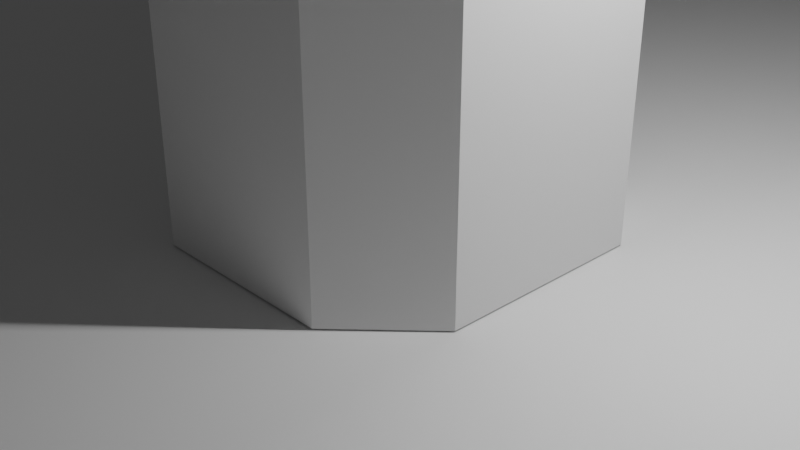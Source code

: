 # Source: building.blend  (saved by Blender 3.1.7; exported with 4.5.12 LTS)
import bpy
from mathutils import Matrix  # noqa: F401  (used for matrix-valued properties, if any)

bpy.ops.wm.read_factory_settings(use_empty=True)
scene = bpy.context.scene
scene.name = 'Scene'

# ---- collections
col_collection = bpy.data.collections.new('Collection'); scene.collection.children.link(col_collection)

# ---- world
world_world = bpy.data.worlds.new('World'); scene.world = world_world
world_world.use_nodes = True; world_world.node_tree.nodes.clear()
_N = world_world.node_tree.nodes; _L = world_world.node_tree.links
n0 = _N.new('ShaderNodeOutputWorld'); n0.name = 'World Output'; n0.location = (300, 300)
n1 = _N.new('ShaderNodeBackground'); n1.name = 'Background'; n1.location = (10, 300)
n1.inputs[0].default_value = (0.05088, 0.05088, 0.05088, 1.0)
_L.new(n1.outputs[0], n0.inputs[0])
n0.is_active_output = True
world_world.color = (0.05088, 0.05088, 0.05088)
world_world.use_sun_shadow = False
world_world.sun_shadow_jitter_overblur = 0.0

# ---- cameras
cam_camera = bpy.data.cameras.new('Camera')
cam_camera.clip_end = 100.0
cam_camera.ortho_scale = 7.314

# ---- lights
light_light = bpy.data.lights.new('Light', 'POINT')
light_light.transmission_factor = 0.0
light_light.energy = 1000.0
light_light.shadow_soft_size = 0.1
light_light.shadow_maximum_resolution = 0.006
light_light.use_absolute_resolution = True

# ---- meshes
me_cube = bpy.data.meshes.new('Cube')
me_cube.from_pydata([(-1.284, -1.348, 10.55), (-1.284, 1.348, 10.55), (1.284, 1.348, 10.55), (1.284, -1.348, 10.55), (-0.7342, -0.7705, 11.03), (-0.7342, 0.7705, 11.03), (0.7342, 0.7705, 11.03), (0.7342, -0.7705, 11.03), (-0.3405, -0.3573, 11.39), (-0.3405, 0.3573, 11.39), (0.3405, 0.3573, 11.39), (0.3405, -0.3573, 11.39), (-0.3405, -0.3573, 11.57), (-0.3405, 0.3573, 11.57), (0.3405, 0.3573, 11.57), (0.3405, -0.3573, 11.57), (-0.5108, -0.5361, 11.75), (-0.5108, 0.5361, 11.75), (0.5108, 0.5361, 11.75), (0.5108, -0.5361, 11.75), (-0.5108, -0.5361, 11.97), (-0.5108, 0.5361, 11.97), (0.5108, 0.5361, 11.97), (0.5108, -0.5361, 11.97), (-0.1474, -0.1547, 12.23), (-0.1474, 0.1547, 12.23), (0.1474, 0.1547, 12.23), (0.1474, -0.1547, 12.23), (-0.1474, -0.1547, 14.73), (-0.1474, 0.1547, 14.73), (0.1474, 0.1547, 14.73), (0.1474, -0.1547, 14.73), (-1.053, -1.996, 0.01712), (-1.902, -1.147, 0.01712), (-1.902, -1.147, 10.03), (-1.053, -1.996, 10.03), (-1.395, -1.464, 10.45), (-1.902, 1.147, 0.01712), (-1.053, 1.996, 0.01712), (-1.053, 1.996, 10.03), (-1.902, 1.147, 10.03), (-1.395, 1.464, 10.45), (1.902, -1.147, 0.01712), (1.053, -1.996, 0.01712), (1.053, -1.996, 10.03), (1.902, -1.147, 10.03), (1.395, -1.464, 10.45), (1.053, 1.996, 0.01712), (1.902, 1.147, 0.01712), (1.902, 1.147, 10.03), (1.053, 1.996, 10.03), (1.395, 1.464, 10.45)], [], [(43, 44, 35, 32), (51, 50, 39, 41, 1, 2), (46, 45, 49, 51, 2, 3), (41, 40, 34, 36, 0, 1), (33, 34, 40, 37), (0, 3, 7, 4), (36, 35, 44, 46, 3, 0), (38, 39, 50, 47), (48, 49, 45, 42), (6, 5, 9, 10), (2, 1, 5, 6), (3, 2, 6, 7), (1, 0, 4, 5), (11, 10, 14, 15), (7, 6, 10, 11), (5, 4, 8, 9), (4, 7, 11, 8), (12, 15, 19, 16), (9, 8, 12, 13), (8, 11, 15, 12), (10, 9, 13, 14), (19, 18, 22, 23), (14, 13, 17, 18), (15, 14, 18, 19), (13, 12, 16, 17), (23, 22, 26, 27), (17, 16, 20, 21), (16, 19, 23, 20), (18, 17, 21, 22), (24, 27, 31, 28), (21, 20, 24, 25), (20, 23, 27, 24), (22, 21, 25, 26), (30, 29, 28, 31), (26, 25, 29, 30), (27, 26, 30, 31), (25, 24, 28, 29), (34, 35, 36), (39, 40, 41), (44, 45, 46), (49, 50, 51), (32, 35, 34, 33), (39, 38, 37, 40), (49, 48, 47, 50), (44, 43, 42, 45), (37, 38, 47, 48, 42, 43, 32, 33)])
_uv = me_cube.uv_layers.new(name='UVMap')
_uv.uv.foreach_set('vector', [0.375, 0.8058, 0.625, 0.8058, 0.625, 0.9442, 0.375, 0.9442, 0.625, 0.5, 0.625, 0.4442, 0.625, 0.3058, 0.625, 0.25, 0.625, 0.25, 0.625, 0.5, 0.625, 0.75, 0.625, 0.6969, 0.625, 0.5531, 0.625, 0.5, 0.625, 0.5, 0.625, 0.75, 0.625, 0.25, 0.625, 0.1969, 0.625, 0.05315, 0.625, 0.0, 0.625, 0.0, 0.625, 0.25, 0.375, 0.05315, 0.625, 0.05315, 0.625, 0.1969, 0.375, 0.1969, 0.625, 1.0, 0.625, 0.75, 0.625, 0.75, 0.625, 1.0, 0.625, 1.0, 0.625, 0.9442, 0.625, 0.8058, 0.625, 0.75, 0.625, 0.75, 0.625, 1.0, 0.375, 0.3058, 0.625, 0.3058, 0.625, 0.4442, 0.375, 0.4442, 0.375, 0.5531, 0.625, 0.5531, 0.625, 0.6969, 0.375, 0.6969, 0.625, 0.5, 0.625, 0.25, 0.625, 0.25, 0.625, 0.5, 0.625, 0.5, 0.625, 0.25, 0.625, 0.25, 0.625, 0.5, 0.625, 0.75, 0.625, 0.5, 0.625, 0.5, 0.625, 0.75, 0.625, 0.25, 0.625, 0.0, 0.625, 0.0, 0.625, 0.25, 0.625, 0.75, 0.625, 0.5, 0.625, 0.5, 0.625, 0.75, 0.625, 0.75, 0.625, 0.5, 0.625, 0.5, 0.625, 0.75, 0.625, 0.25, 0.625, 0.0, 0.625, 0.0, 0.625, 0.25, 0.625, 1.0, 0.625, 0.75, 0.625, 0.75, 0.625, 1.0, 0.625, 1.0, 0.625, 0.75, 0.625, 0.75, 0.625, 1.0, 0.625, 0.25, 0.625, 0.0, 0.625, 0.0, 0.625, 0.25, 0.625, 1.0, 0.625, 0.75, 0.625, 0.75, 0.625, 1.0, 0.625, 0.5, 0.625, 0.25, 0.625, 0.25, 0.625, 0.5, 0.625, 0.75, 0.625, 0.5, 0.625, 0.5, 0.625, 0.75, 0.625, 0.5, 0.625, 0.25, 0.625, 0.25, 0.625, 0.5, 0.625, 0.75, 0.625, 0.5, 0.625, 0.5, 0.625, 0.75, 0.625, 0.25, 0.625, 0.0, 0.625, 0.0, 0.625, 0.25, 0.625, 0.75, 0.625, 0.5, 0.625, 0.5, 0.625, 0.75, 0.625, 0.25, 0.625, 0.0, 0.625, 0.0, 0.625, 0.25, 0.625, 1.0, 0.625, 0.75, 0.625, 0.75, 0.625, 1.0, 0.625, 0.5, 0.625, 0.25, 0.625, 0.25, 0.625, 0.5, 0.625, 1.0, 0.625, 0.75, 0.625, 0.75, 0.625, 1.0, 0.625, 0.25, 0.625, 0.0, 0.625, 0.0, 0.625, 0.25, 0.625, 1.0, 0.625, 0.75, 0.625, 0.75, 0.625, 1.0, 0.625, 0.5, 0.625, 0.25, 0.625, 0.25, 0.625, 0.5, 0.625, 0.5, 0.875, 0.5, 0.875, 0.75, 0.625, 0.75, 0.625, 0.5, 0.625, 0.25, 0.625, 0.25, 0.625, 0.5, 0.625, 0.75, 0.625, 0.5, 0.625, 0.5, 0.625, 0.75, 0.625, 0.25, 0.625, 0.0, 0.625, 0.0, 0.625, 0.25, 0.625, 0.05315, 0.625, 0.0, 0.625, 0.0, 0.625, 0.3058, 0.625, 0.25, 0.625, 0.25, 0.625, 0.8058, 0.625, 0.75, 0.625, 0.75, 0.625, 0.5531, 0.625, 0.5, 0.625, 0.5, 0.375, 0.0, 0.625, 0.0, 0.625, 0.05315, 0.375, 0.05315, 0.625, 0.3058, 0.375, 0.3058, 0.375, 0.1969, 0.625, 0.1969, 0.625, 0.5531, 0.375, 0.5531, 0.375, 0.4442, 0.625, 0.4442, 0.625, 0.8058, 0.375, 0.8058, 0.375, 0.6969, 0.625, 0.6969, 0.125, 0.5531, 0.1808, 0.5, 0.3192, 0.5, 0.375, 0.5531, 0.375, 0.6969, 0.3192, 0.75, 0.1808, 0.75, 0.125, 0.6969])
me_cube.use_remesh_fix_poles = True
me_cube.use_remesh_preserve_attributes = False
me_cube.update()
me_plane = bpy.data.meshes.new('Plane')
me_plane.from_pydata([(-44.77, -44.77, 0.0), (44.77, -44.77, 0.0), (-44.77, 44.77, 0.0), (44.77, 44.77, 0.0)], [], [(0, 1, 3, 2)])
_uv = me_plane.uv_layers.new(name='UVMap')
_uv.uv.foreach_set('vector', [0.0, 0.0, 1.0, 0.0, 1.0, 1.0, 0.0, 1.0])
me_plane.use_remesh_fix_poles = True
me_plane.use_remesh_preserve_attributes = False
me_plane.update()

# ---- objects
ob_light = bpy.data.objects.new('Light', light_light)
ob_camera = bpy.data.objects.new('Camera', cam_camera)
ob_cube = bpy.data.objects.new('Cube', me_cube)
ob_plane = bpy.data.objects.new('Plane', me_plane)

# ---- transforms, parenting, visibility, modifiers, constraints
ob_light.location = (4.076, 1.005, 5.904)
ob_light.rotation_euler = (0.6503, 0.05522, 1.866)
ob_light.lock_rotations_4d = False
ob_light.empty_display_type = 'ARROWS'
ob_light.color = (0.0, 0.0, 0.0, 0.0)
ob_light.lineart.crease_threshold = 0.0
ob_camera.location = (7.359, -6.926, 4.958)
ob_camera.rotation_euler = (1.109, 0.0, 0.8149)
ob_camera.lock_rotations_4d = False
ob_camera.empty_display_type = 'ARROWS'
ob_camera.color = (0.0, 0.0, 0.0, 0.0)
ob_camera.display_type = 'WIRE'
ob_camera.lineart.crease_threshold = 0.0
ob_cube.location = (0.0, 0.0, 0.0)
ob_plane.location = (0.0, 0.0, 0.0)

# ---- collection membership
col_collection.objects.link(ob_light)
col_collection.objects.link(ob_camera)
col_collection.objects.link(ob_cube)
col_collection.objects.link(ob_plane)

# ---- scene / render settings (as saved in the file)
scene.camera = ob_camera
scene.frame_start = 1; scene.frame_end = 250; scene.frame_set(1)
scene.render.engine = 'CYCLES'
scene.cycles.sampling_pattern = 'TABULATED_SOBOL'
scene.cycles.use_light_tree = False
scene.view_settings.view_transform = 'Filmic'
bpy.context.view_layer.update()

